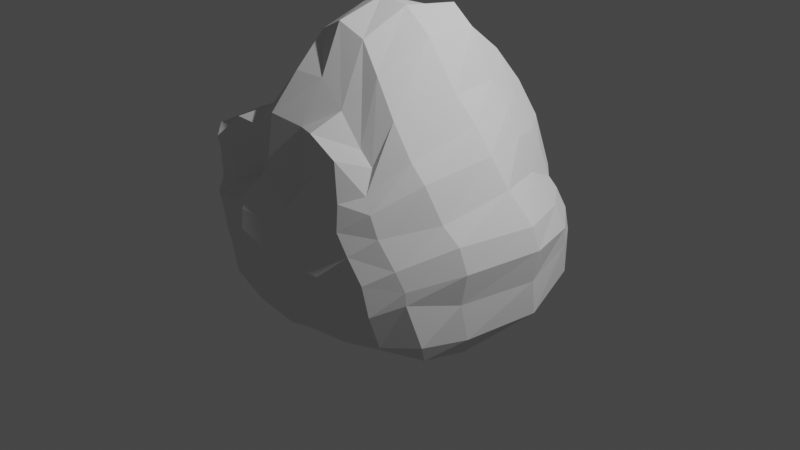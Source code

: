 # Source: Rock3.blend  (saved by Blender 2.93.21; exported with 4.5.12 LTS)
import bpy
from mathutils import Matrix  # noqa: F401  (used for matrix-valued properties, if any)

bpy.ops.wm.read_factory_settings(use_empty=True)
scene = bpy.context.scene
scene.name = 'Scene'

# ---- collections
col_collection = bpy.data.collections.new('Collection'); scene.collection.children.link(col_collection)

# ---- world
world_world = bpy.data.worlds.new('World'); scene.world = world_world
world_world.use_nodes = True; world_world.node_tree.nodes.clear()
_N = world_world.node_tree.nodes; _L = world_world.node_tree.links
n0 = _N.new('ShaderNodeOutputWorld'); n0.name = 'World Output'; n0.location = (300, 300)
n1 = _N.new('ShaderNodeBackground'); n1.name = 'Background'; n1.location = (10, 300)
n1.inputs[0].default_value = (0.05088, 0.05088, 0.05088, 1.0)
_L.new(n1.outputs[0], n0.inputs[0])
n0.is_active_output = True
world_world.color = (0.05088, 0.05088, 0.05088)
world_world.use_sun_shadow = False
world_world.sun_shadow_jitter_overblur = 0.0

# ---- cameras
cam_camera = bpy.data.cameras.new('Camera')
cam_camera.clip_end = 100.0
cam_camera.ortho_scale = 7.314

# ---- lights
light_light = bpy.data.lights.new('Light', 'POINT')
light_light.transmission_factor = 0.0
light_light.energy = 1000.0
light_light.shadow_soft_size = 0.1
light_light.shadow_maximum_resolution = 0.006
light_light.use_absolute_resolution = True

# ---- meshes
me_plane = bpy.data.meshes.new('Plane')
me_plane.from_pydata([(-1.188, -0.5494, 0.9535), (1.436, -0.5508, 1.044), (-0.9026, 0.9469, 0.9896), (0.7553, 1.104, 1.032), (-1.211, 0.4692, 1.258), (-0.07514, -0.5667, 1.437), (1.234, 0.3305, 1.208), (-0.2524, 1.751, 1.028), (-0.284, 0.5728, 1.699), (-1.266, -0.04212, 1.108), (0.692, -0.5608, 1.346), (0.948, 0.7823, 1.234), (-0.6168, 1.269, 1.067), (-1.158, 1.059, 1.275), (-0.7555, -0.5125, 1.242), (1.328, 0.01772, 1.168), (0.3318, 1.511, 1.008), (-0.2288, 0.8984, 1.433), (-0.1654, 0.0862, 1.743), (-0.7815, 0.5145, 1.539), (0.5258, 0.4659, 1.48), (0.748, -0.1714, 1.601), (-0.8175, 0.1103, 1.517), (-0.7226, 0.9816, 1.472), (0.3706, 0.9979, 1.382), (-1.237, -0.3418, 1.062), (1.103, -0.5501, 1.184), (0.8378, 0.9053, 1.182), (-0.7779, 1.044, 1.052), (-1.199, 0.8081, 1.278), (-0.4379, -0.4739, 1.407), (1.316, 0.1431, 1.166), (0.04205, 1.734, 0.9797), (-0.27, 1.41, 1.317), (-0.244, 0.3975, 1.741), (-0.9991, 0.4408, 1.464), (0.1091, 0.4742, 1.591), (-1.3, 0.3172, 1.165), (0.2903, -0.5457, 1.429), (1.053, 0.5881, 1.242), (-0.4133, 1.431, 1.069), (-0.9887, 0.9255, 1.11), (-1.013, -0.5509, 1.074), (1.455, -0.3919, 1.095), (0.6016, 1.23, 1.025), (-0.2928, 0.748, 1.605), (-0.1087, -0.3083, 1.671), (-0.5439, 0.5477, 1.599), (0.8796, 0.425, 1.444), (0.628, 0.1858, 1.587), (0.7112, -0.362, 1.522), (0.3009, -0.1778, 1.684), (1.131, -0.08427, 1.428), (-0.8292, 0.342, 1.54), (-0.7749, -0.2151, 1.459), (-1.071, 0.02995, 1.323), (-0.5393, 0.245, 1.684), (-0.7037, 1.275, 1.38), (-0.7091, 0.6223, 1.437), (-0.9528, 1.03, 1.461), (-0.4095, 0.7703, 1.366), (0.2761, 1.368, 1.322), (0.462, 0.6314, 1.442), (0.1013, 0.8165, 1.35), (0.6715, 0.8364, 1.366), (0.7275, 0.6057, 1.431), (0.08287, 0.6058, 1.522), (0.05114, 1.343, 1.237), (-0.4854, 0.6057, 1.461), (-0.9475, 0.677, 1.404), (-0.8571, 1.108, 1.317), (-0.4663, -0.1502, 1.667), (-1.056, -0.2541, 1.264), (-1.091, 0.3305, 1.393), (1.158, -0.4188, 1.328), (0.3046, -0.4065, 1.631), (0.1789, 0.1857, 1.662), (1.051, 0.2005, 1.435), (-0.5525, 0.4219, 1.646), (-0.4595, 1.248, 1.346), (0.5623, 1.187, 1.298), (-0.8247, -0.404, -1.477), (1.23, -0.4005, -1.146), (-0.7273, 1.01, -0.7671), (0.7905, 1.312, -0.7966), (-0.7098, 0.2272, -1.236), (0.1155, -0.3734, -1.508), (1.176, 0.4219, -1.019), (0.09071, 1.241, -0.8144), (-0.7913, -0.1566, -1.362), (0.7063, -0.3721, -1.477), (0.9913, 0.8301, -0.9431), (-0.4553, 1.284, -0.8353), (-0.6704, 0.6386, -1.145), (-0.4396, -0.3527, -1.509), (1.291, -0.02082, -1.099), (0.3336, 1.766, -0.7756), (-0.7997, -0.3976, -1.453), (0.8702, -0.448, -1.433), (0.9375, 0.991, -0.8987), (-0.6258, 1.126, -0.8279), (-0.6567, 0.3709, -1.195), (-0.1297, -0.4081, -1.531), (1.265, 0.2213, -1.067), (0.2796, 1.375, -0.8378), (0.1001, 0.8592, -1.362), (-0.7849, 0.1528, -1.277), (0.4175, -0.4114, -1.491), (1.094, 0.5267, -0.99), (-0.1265, 1.069, -0.8484), (-0.5906, 0.6227, -1.188), (-0.6922, -0.4616, -1.51), (1.243, -0.2716, -1.13), (0.5391, 1.75, -0.7696), (0.976, 0.3364, -1.158), (1.096, -0.1219, -1.217), (-0.3572, 0.8299, -1.271), (0.4224, 1.011, -1.273), (0.7722, 1.049, -1.126), (0.6702, 0.4897, -1.309), (0.3061, 0.8872, -1.322), (-0.5295, 0.8439, -1.228), (0.8958, -0.4171, -1.429), (0.91, -0.06295, -1.376), (-0.1386, 0.9162, -1.368), (0.5338, 0.9053, -1.265), (-0.6547, 1.411, 0.1363), (-0.3672, 1.534, 0.08898), (1.079, 1.338, 0.07366), (1.264, 1.088, 0.05734), (0.8807, 1.586, 0.1312), (-1.181, 1.135, 0.1007), (-1.098, 1.289, 0.1386), (-1.272, 1.031, 0.08635), (-0.8765, 1.229, 0.1427), (-1.08, -0.6725, -0.01296), (-1.351, -0.587, -0.04846), (-0.7356, -0.6654, 0.03587), (-1.338, 0.8186, 0.06131), (-1.485, 0.6994, 0.05566), (1.742, -0.3835, -0.08321), (1.558, -0.5255, -0.08133), (1.725, -0.04392, -0.06059), (-0.3726, -0.6142, 0.04453), (0.0003379, -0.5736, 0.05637), (0.5368, 2.055, 0.1412), (0.2457, 2.278, 0.1428), (1.749, 0.2662, -0.09469), (1.67, 0.4864, -0.08608), (-0.03169, 2.323, 0.1881), (-0.2734, 2.221, 0.1931), (-1.511, 0.3364, 0.07185), (-1.488, 0.0758, 0.02462), (0.4051, -0.6096, 0.05162), (0.8738, -0.691, 0.0005591), (-1.462, -0.2712, -0.0402), (1.436, 0.7938, 0.004104), (1.283, -0.6015, -0.06744), (-0.502, 1.323, -0.4685), (0.9369, 1.305, -0.5078), (0.7748, 1.567, -0.4496), (-0.9052, 0.8919, -0.4643), (-0.9785, 0.7939, -0.4758), (-0.7072, 1.154, -0.4972), (-0.8773, -0.6234, -0.8479), (-0.5639, -0.5984, -0.8413), (-1.073, 0.7977, -0.5292), (-1.161, 0.6512, -0.5467), (1.487, -0.3193, -0.8359), (1.491, -0.005368, -0.8052), (-0.2351, -0.5724, -0.8482), (0.1027, -0.5275, -0.8349), (0.5316, 2.028, -0.4252), (0.2945, 2.211, -0.4244), (1.495, 0.1717, -0.7874), (1.398, 0.3979, -0.7313), (0.06556, 2.132, -0.4093), (-0.1644, 1.986, -0.3709), (-1.182, 0.2931, -0.5983), (-1.246, 0.1273, -0.6549), (0.4472, -0.5589, -0.8181), (0.8081, -0.5429, -0.819), (-1.214, -0.2731, -0.759), (1.191, 0.714, -0.6073), (1.166, -0.5272, -0.8312), (-0.2366, 1.366, -0.4737), (1.068, 1.062, -0.5423), (-0.8506, 1.048, -0.4791), (-1.124, -0.5528, -0.8253), (1.378, -0.4532, -0.8446), (-0.3365, 1.399, 0.6604), (1.176, 1.005, 0.803), (-0.9808, 1.1, 0.6527), (-1.284, -0.5754, 0.6013), (1.538, -0.5843, 0.6378), (-0.573, 1.235, 0.6923), (1.012, 1.166, 0.8061), (0.7724, 1.483, 0.794), (-1.07, 0.975, 0.6068), (-1.231, 1.065, 0.7171), (-0.7748, 1.043, 0.6971), (-1.048, -0.6788, 0.6681), (-0.7428, -0.7211, 0.785), (-1.35, 0.8708, 0.8161), (-1.495, 0.6533, 0.8331), (1.607, -0.4159, 0.668), (1.559, -0.05926, 0.7145), (-0.4203, -0.6577, 0.8787), (-0.05648, -0.6143, 0.9119), (0.5037, 1.809, 0.737), (0.2504, 2.071, 0.6709), (1.593, 0.2435, 0.6808), (1.507, 0.4893, 0.6993), (-0.03075, 2.188, 0.6976), (-0.2637, 2.067, 0.6934), (-1.54, 0.296, 0.7925), (-1.45, -0.07253, 0.6912), (0.3774, -0.6477, 0.8653), (0.8438, -0.7211, 0.7954), (-1.395, -0.3265, 0.6186), (1.347, 0.6614, 0.7453), (1.212, -0.5676, 0.7029), (-0.988, -0.2213, -1.187), (-0.9539, -0.3995, -1.263), (-0.88, 0.816, -0.8615), (-0.8978, 0.5392, -0.9214), (-0.156, -0.4122, -1.411), (0.1384, -0.4567, -1.402), (-0.9294, 0.2767, -1.002), (-0.9858, 0.07948, -1.072), (0.4434, -0.5044, -1.382), (0.7218, -0.3777, -1.315), (-0.7467, 0.9788, -0.8425), (-0.8423, 0.9458, -0.8087), (-0.7435, -0.4999, -1.362), (-0.4673, -0.3945, -1.389), (1.0, -0.382, -1.19), (0.9181, 0.5456, -1.183), (0.5944, 0.7752, -1.281), (0.8141, 0.1139, -1.329), (0.2823, 1.25, -1.032), (0.07277, 1.155, -1.04), (0.4057, 1.447, -1.019), (-0.6361, 1.19, -0.9874), (-0.4518, 1.24, -1.041), (1.032, -0.2834, -1.207), (0.9059, -0.2187, -1.389), (1.068, 0.1213, -1.204), (-0.1509, 1.091, -1.087), (0.6206, 1.397, -1.02), (0.1178, 0.035, -1.7), (0.05356, 0.2952, -1.633), (-0.4456, 0.1497, -1.491), (-0.5729, 0.1559, -1.39), (0.3061, 0.2234, -1.662), (-0.005807, 0.5299, -1.562), (0.03145, 0.4851, -1.524), (0.1684, -0.4894, -1.812), (0.1388, -0.1874, -1.75), (-0.1302, 0.2231, -1.607), (-0.3108, 0.2196, -1.554), (0.6334, 0.08528, -1.499), (0.5018, 0.1364, -1.596), (0.5319, 0.05154, -1.628), (0.6022, -0.3755, -1.721), (0.5365, -0.07896, -1.659), (0.3619, -0.1939, -1.713), (0.6861, -0.1038, -1.579), (-0.3344, 0.08801, -1.608), (-0.3531, -0.391, -1.712), (-0.3404, -0.1848, -1.704), (-0.5463, -0.1638, -1.597), (-0.6249, -0.2476, -1.52), (-0.126, -0.09761, -1.74), (-0.3376, 0.4424, -1.476), (-0.3431, 0.6195, -1.424), (-0.4728, 0.5617, -1.359), (-0.5818, 0.5853, -1.278), (-0.1955, 0.6464, -1.495), (0.354, 0.5107, -1.516), (0.3015, 0.6468, -1.473), (0.1944, 0.5161, -1.514), (0.3657, 0.684, -1.407), (-0.01853, 0.7161, -1.463), (0.144, -0.5182, -1.691), (0.5953, -0.4382, -1.65), (-0.3751, -0.4029, -1.642), (-0.3625, 0.7421, -1.343), (0.2694, 0.7623, -1.421), (0.4609, 0.5038, -1.446), (0.204, 0.5062, -1.576), (0.1649, 0.682, -1.47), (-0.2156, 0.5371, -1.518), (-0.433, 0.3225, -1.436), (-0.5367, 0.296, -1.348), (-0.4903, 0.7279, -1.288), (-0.1207, -0.378, -1.744), (-0.1064, -0.4991, -1.669), (-0.5779, -0.3209, -1.654), (-0.5817, -0.4451, -1.635), (-0.6459, -0.4296, -1.604), (-0.4672, -0.05269, -1.526), (-0.5864, -0.04644, -1.434), (0.7261, -0.3916, -1.659), (0.4209, -0.4725, -1.77), (0.3985, -0.525, -1.668), (0.349, -0.001233, -1.696), (0.6661, 0.04983, -1.529), (-0.1093, 0.05944, -1.681), (-0.2104, 0.8152, -1.439), (-0.6644, -0.4618, -1.62), (-0.5361, 0.5846, -1.267), (0.6831, -0.4202, -1.622), (0.3364, 0.7088, -1.386)], [], [(80, 44, 3, 27), (79, 40, 7, 33), (78, 47, 8, 34), (77, 48, 6, 31), (76, 36, 20, 49), (75, 51, 21, 50), (74, 52, 15, 43), (73, 35, 19, 53), (72, 55, 22, 54), (71, 56, 18, 46), (70, 28, 12, 57), (69, 59, 23, 58), (68, 60, 17, 45), (67, 32, 16, 61), (66, 63, 24, 62), (65, 64, 11, 39), (62, 24, 64, 65), (20, 62, 65, 48), (48, 65, 39, 6), (45, 17, 63, 66), (8, 45, 66, 36), (36, 66, 62, 20), (33, 7, 32, 67), (17, 33, 67, 63), (63, 67, 61, 24), (58, 23, 60, 68), (19, 58, 68, 47), (47, 68, 45, 8), (29, 13, 59, 69), (4, 29, 69, 35), (35, 69, 58, 19), (41, 2, 28, 70), (13, 41, 70, 59), (59, 70, 57, 23), (54, 22, 56, 71), (14, 54, 71, 30), (30, 71, 46, 5), (25, 9, 55, 72), (0, 25, 72, 42), (42, 72, 54, 14), (37, 4, 35, 73), (9, 37, 73, 55), (55, 73, 53, 22), (50, 21, 52, 74), (10, 50, 74, 26), (26, 74, 43, 1), (46, 18, 51, 75), (5, 46, 75, 38), (38, 75, 50, 10), (34, 8, 36, 76), (18, 34, 76, 51), (51, 76, 49, 21), (49, 20, 48, 77), (21, 49, 77, 52), (52, 77, 31, 15), (53, 19, 47, 78), (22, 53, 78, 56), (56, 78, 34, 18), (57, 12, 40, 79), (23, 57, 79, 60), (60, 79, 33, 17), (61, 16, 44, 80), (24, 61, 80, 64), (64, 80, 27, 11), (249, 99, 84, 113), (248, 241, 88, 109), (247, 103, 87, 114), (245, 112, 95, 115), (243, 244, 92, 100), (240, 242, 96, 104), (237, 108, 91, 118), (114, 87, 108, 237), (241, 240, 104, 88), (110, 93, 277, 311), (232, 243, 100, 83), (121, 110, 311, 295), (107, 90, 285, 305), (117, 120, 291, 288), (106, 89, 272, 302), (120, 105, 283, 291), (102, 86, 284, 297), (239, 119, 289, 261), (101, 85, 253, 294), (119, 238, 282, 289), (125, 117, 288, 313), (97, 81, 310, 300), (81, 111, 299, 310), (238, 125, 313, 282), (236, 82, 112, 245), (86, 107, 305, 284), (105, 124, 309, 283), (85, 106, 302, 253), (124, 116, 287, 309), (94, 102, 297, 286), (246, 123, 307, 267), (93, 101, 294, 277), (123, 239, 261, 307), (115, 95, 103, 247), (90, 98, 312, 285), (98, 122, 303, 312), (89, 97, 300, 272), (244, 248, 109, 92), (122, 246, 267, 303), (111, 94, 286, 299), (242, 249, 113, 96), (116, 121, 295, 287), (118, 91, 99, 249), (185, 158, 92, 109), (186, 159, 99, 91), (159, 160, 84, 99), (187, 161, 232, 83), (161, 162, 233, 232), (158, 163, 100, 92), (163, 187, 83, 100), (188, 164, 234, 223), (164, 165, 235, 234), (162, 166, 224, 233), (166, 167, 225, 224), (189, 168, 112, 82), (168, 169, 95, 112), (165, 170, 226, 235), (170, 171, 227, 226), (160, 172, 113, 84), (172, 173, 96, 113), (169, 174, 103, 95), (174, 175, 87, 103), (173, 176, 104, 96), (176, 177, 88, 104), (167, 178, 228, 225), (178, 179, 229, 228), (171, 180, 230, 227), (180, 181, 231, 230), (179, 182, 222, 229), (182, 188, 223, 222), (175, 183, 108, 87), (183, 186, 91, 108), (181, 184, 236, 231), (184, 189, 82, 236), (177, 185, 109, 88), (214, 190, 127, 150), (221, 194, 141, 157), (218, 221, 157, 154), (220, 191, 129, 156), (212, 220, 156, 148), (219, 193, 136, 155), (216, 219, 155, 152), (217, 218, 154, 153), (208, 217, 153, 144), (215, 216, 152, 151), (204, 215, 151, 139), (213, 214, 150, 149), (210, 213, 149, 146), (211, 212, 148, 147), (206, 211, 147, 142), (209, 210, 146, 145), (197, 209, 145, 130), (207, 208, 144, 143), (202, 207, 143, 137), (205, 206, 142, 140), (194, 205, 140, 141), (203, 204, 139, 138), (199, 203, 138, 133), (201, 202, 137, 135), (193, 201, 135, 136), (200, 192, 132, 134), (195, 200, 134, 126), (198, 199, 133, 131), (192, 198, 131, 132), (196, 197, 130, 128), (191, 196, 128, 129), (190, 195, 126, 127), (150, 127, 185, 177), (157, 141, 189, 184), (154, 157, 184, 181), (156, 129, 186, 183), (148, 156, 183, 175), (155, 136, 188, 182), (152, 155, 182, 179), (153, 154, 181, 180), (144, 153, 180, 171), (151, 152, 179, 178), (139, 151, 178, 167), (149, 150, 177, 176), (146, 149, 176, 173), (147, 148, 175, 174), (142, 147, 174, 169), (145, 146, 173, 172), (130, 145, 172, 160), (143, 144, 171, 170), (137, 143, 170, 165), (140, 142, 169, 168), (141, 140, 168, 189), (138, 139, 167, 166), (133, 138, 166, 162), (135, 137, 165, 164), (136, 135, 164, 188), (134, 132, 187, 163), (126, 134, 163, 158), (131, 133, 162, 161), (132, 131, 161, 187), (128, 130, 160, 159), (129, 128, 159, 186), (127, 126, 158, 185), (40, 12, 195, 190), (11, 27, 196, 191), (27, 3, 197, 196), (2, 41, 198, 192), (41, 13, 199, 198), (12, 28, 200, 195), (28, 2, 192, 200), (0, 42, 201, 193), (42, 14, 202, 201), (13, 29, 203, 199), (29, 4, 204, 203), (1, 43, 205, 194), (43, 15, 206, 205), (14, 30, 207, 202), (30, 5, 208, 207), (3, 44, 209, 197), (44, 16, 210, 209), (15, 31, 211, 206), (31, 6, 212, 211), (16, 32, 213, 210), (32, 7, 214, 213), (4, 37, 215, 204), (37, 9, 216, 215), (5, 38, 217, 208), (38, 10, 218, 217), (9, 25, 219, 216), (25, 0, 193, 219), (6, 39, 220, 212), (39, 11, 191, 220), (10, 26, 221, 218), (26, 1, 194, 221), (7, 40, 190, 214), (81, 97, 222, 223), (85, 101, 224, 225), (86, 102, 226, 227), (89, 106, 228, 229), (90, 107, 230, 231), (93, 110, 232, 233), (94, 111, 234, 235), (97, 89, 229, 222), (98, 90, 231, 236), (101, 93, 233, 224), (102, 94, 235, 226), (106, 85, 225, 228), (107, 86, 227, 230), (111, 81, 223, 234), (238, 119, 237, 118), (119, 239, 114, 237), (105, 120, 240, 241), (120, 117, 242, 240), (110, 121, 243, 232), (121, 116, 244, 243), (246, 122, 245, 115), (122, 98, 236, 245), (239, 123, 247, 114), (123, 246, 115, 247), (116, 124, 248, 244), (124, 105, 241, 248), (125, 238, 118, 249), (117, 125, 249, 242), (308, 250, 251, 259), (306, 263, 262, 254), (304, 264, 265, 266), (301, 268, 260, 252), (298, 269, 270, 271), (296, 257, 258, 273), (293, 274, 275, 276), (292, 255, 256, 278), (290, 279, 280, 281), (279, 289, 282, 280), (262, 261, 289, 279), (255, 290, 281, 256), (251, 254, 290, 255), (254, 262, 279, 290), (256, 281, 291, 283), (281, 280, 288, 291), (274, 292, 278, 275), (260, 259, 292, 274), (259, 251, 255, 292), (294, 293, 276, 277), (253, 252, 293, 294), (252, 260, 274, 293), (277, 276, 295, 311), (276, 275, 287, 295), (269, 296, 273, 270), (286, 297, 296, 269), (297, 284, 257, 296), (300, 298, 271, 272), (310, 299, 298, 300), (299, 286, 269, 298), (302, 301, 252, 253), (272, 271, 301, 302), (271, 270, 268, 301), (264, 303, 267, 265), (285, 312, 303, 264), (257, 304, 266, 258), (284, 305, 304, 257), (305, 285, 264, 304), (250, 306, 254, 251), (258, 266, 306, 250), (266, 265, 263, 306), (263, 307, 261, 262), (265, 267, 307, 263), (268, 308, 259, 260), (270, 273, 308, 268), (273, 258, 250, 308), (275, 278, 309, 287), (278, 256, 283, 309), (280, 282, 313, 288)])
_uv = me_plane.uv_layers.new(name='UVMap')
_uv.uv.foreach_set('vector', [0.875, 0.875, 0.875, 1.0, 1.0, 1.0, 1.0, 0.875, 0.375, 0.875, 0.375, 1.0, 0.5, 1.0, 0.5, 0.875, 0.375, 0.375, 0.375, 0.5, 0.5, 0.5, 0.5, 0.375, 0.875, 0.375, 0.875, 0.5, 1.0, 0.5, 1.0, 0.375, 0.625, 0.375, 0.625, 0.5, 0.75, 0.5, 0.75, 0.375, 0.625, 0.125, 0.625, 0.25, 0.75, 0.25, 0.75, 0.125, 0.875, 0.125, 0.875, 0.25, 1.0, 0.25, 1.0, 0.125, 0.125, 0.375, 0.125, 0.5, 0.25, 0.5, 0.25, 0.375, 0.125, 0.125, 0.125, 0.25, 0.25, 0.25, 0.25, 0.125, 0.375, 0.125, 0.375, 0.25, 0.5, 0.25, 0.5, 0.125, 0.125, 0.875, 0.125, 1.0, 0.25, 1.0, 0.25, 0.875, 0.125, 0.625, 0.125, 0.75, 0.25, 0.75, 0.25, 0.625, 0.375, 0.625, 0.375, 0.75, 0.5, 0.75, 0.5, 0.625, 0.625, 0.875, 0.625, 1.0, 0.75, 1.0, 0.75, 0.875, 0.625, 0.625, 0.625, 0.75, 0.75, 0.75, 0.75, 0.625, 0.875, 0.625, 0.875, 0.75, 1.0, 0.75, 1.0, 0.625, 0.75, 0.625, 0.75, 0.75, 0.875, 0.75, 0.875, 0.625, 0.75, 0.5, 0.75, 0.625, 0.875, 0.625, 0.875, 0.5, 0.875, 0.5, 0.875, 0.625, 1.0, 0.625, 1.0, 0.5, 0.5, 0.625, 0.5, 0.75, 0.625, 0.75, 0.625, 0.625, 0.5, 0.5, 0.5, 0.625, 0.625, 0.625, 0.625, 0.5, 0.625, 0.5, 0.625, 0.625, 0.75, 0.625, 0.75, 0.5, 0.5, 0.875, 0.5, 1.0, 0.625, 1.0, 0.625, 0.875, 0.5, 0.75, 0.5, 0.875, 0.625, 0.875, 0.625, 0.75, 0.625, 0.75, 0.625, 0.875, 0.75, 0.875, 0.75, 0.75, 0.25, 0.625, 0.25, 0.75, 0.375, 0.75, 0.375, 0.625, 0.25, 0.5, 0.25, 0.625, 0.375, 0.625, 0.375, 0.5, 0.375, 0.5, 0.375, 0.625, 0.5, 0.625, 0.5, 0.5, 0.0, 0.625, 0.0, 0.75, 0.125, 0.75, 0.125, 0.625, 0.0, 0.5, 0.0, 0.625, 0.125, 0.625, 0.125, 0.5, 0.125, 0.5, 0.125, 0.625, 0.25, 0.625, 0.25, 0.5, 0.0, 0.875, 0.0, 1.0, 0.125, 1.0, 0.125, 0.875, 0.0, 0.75, 0.0, 0.875, 0.125, 0.875, 0.125, 0.75, 0.125, 0.75, 0.125, 0.875, 0.25, 0.875, 0.25, 0.75, 0.25, 0.125, 0.25, 0.25, 0.375, 0.25, 0.375, 0.125, 0.25, 0.0, 0.25, 0.125, 0.375, 0.125, 0.375, 0.0, 0.375, 0.0, 0.375, 0.125, 0.5, 0.125, 0.5, 0.0, 0.0, 0.125, 0.0, 0.25, 0.125, 0.25, 0.125, 0.125, 0.0, 0.0, 0.0, 0.125, 0.125, 0.125, 0.125, 0.0, 0.125, 0.0, 0.125, 0.125, 0.25, 0.125, 0.25, 0.0, 0.0, 0.375, 0.0, 0.5, 0.125, 0.5, 0.125, 0.375, 0.0, 0.25, 0.0, 0.375, 0.125, 0.375, 0.125, 0.25, 0.125, 0.25, 0.125, 0.375, 0.25, 0.375, 0.25, 0.25, 0.75, 0.125, 0.75, 0.25, 0.875, 0.25, 0.875, 0.125, 0.75, 0.0, 0.75, 0.125, 0.875, 0.125, 0.875, 0.0, 0.875, 0.0, 0.875, 0.125, 1.0, 0.125, 1.0, 0.0, 0.5, 0.125, 0.5, 0.25, 0.625, 0.25, 0.625, 0.125, 0.5, 0.0, 0.5, 0.125, 0.625, 0.125, 0.625, 0.0, 0.625, 0.0, 0.625, 0.125, 0.75, 0.125, 0.75, 0.0, 0.5, 0.375, 0.5, 0.5, 0.625, 0.5, 0.625, 0.375, 0.5, 0.25, 0.5, 0.375, 0.625, 0.375, 0.625, 0.25, 0.625, 0.25, 0.625, 0.375, 0.75, 0.375, 0.75, 0.25, 0.75, 0.375, 0.75, 0.5, 0.875, 0.5, 0.875, 0.375, 0.75, 0.25, 0.75, 0.375, 0.875, 0.375, 0.875, 0.25, 0.875, 0.25, 0.875, 0.375, 1.0, 0.375, 1.0, 0.25, 0.25, 0.375, 0.25, 0.5, 0.375, 0.5, 0.375, 0.375, 0.25, 0.25, 0.25, 0.375, 0.375, 0.375, 0.375, 0.25, 0.375, 0.25, 0.375, 0.375, 0.5, 0.375, 0.5, 0.25, 0.25, 0.875, 0.25, 1.0, 0.375, 1.0, 0.375, 0.875, 0.25, 0.75, 0.25, 0.875, 0.375, 0.875, 0.375, 0.75, 0.375, 0.75, 0.375, 0.875, 0.5, 0.875, 0.5, 0.75, 0.75, 0.875, 0.75, 1.0, 0.875, 1.0, 0.875, 0.875, 0.75, 0.75, 0.75, 0.875, 0.875, 0.875, 0.875, 0.75, 0.875, 0.75, 0.875, 0.875, 1.0, 0.875, 1.0, 0.75, 0.875, 0.875, 1.0, 0.875, 1.0, 1.0, 0.875, 1.0, 0.375, 0.875, 0.5, 0.875, 0.5, 1.0, 0.375, 1.0, 0.875, 0.375, 1.0, 0.375, 1.0, 0.5, 0.875, 0.5, 0.875, 0.125, 1.0, 0.125, 1.0, 0.25, 0.875, 0.25, 0.125, 0.875, 0.25, 0.875, 0.25, 1.0, 0.125, 1.0, 0.625, 0.875, 0.75, 0.875, 0.75, 1.0, 0.625, 1.0, 0.875, 0.625, 1.0, 0.625, 1.0, 0.75, 0.875, 0.75, 0.875, 0.5, 1.0, 0.5, 1.0, 0.625, 0.875, 0.625, 0.5, 0.875, 0.625, 0.875, 0.625, 1.0, 0.5, 1.0, 0.06989, 0.723, 0.07196, 0.7465, 0.07196, 0.7465, 0.06989, 0.723, 0.0, 0.875, 0.125, 0.875, 0.125, 1.0, 0.0, 1.0, 0.1238, 0.7322, 0.06989, 0.723, 0.06989, 0.723, 0.1238, 0.7322, 0.618, 0.07359, 0.7418, 0.07773, 0.7418, 0.07773, 0.618, 0.07359, 0.7083, 0.7713, 0.6062, 0.7775, 0.6062, 0.7775, 0.7083, 0.7713, 0.05842, 0.3742, 0.06263, 0.2566, 0.06263, 0.2566, 0.05842, 0.3742, 0.6062, 0.7775, 0.5061, 0.7779, 0.5061, 0.7779, 0.6062, 0.7775, 0.3725, 0.07258, 0.495, 0.0712, 0.495, 0.0712, 0.3725, 0.07258, 0.7816, 0.4326, 0.7722, 0.56, 0.7722, 0.56, 0.7816, 0.4326, 0.06594, 0.6131, 0.06154, 0.4876, 0.06154, 0.4876, 0.06594, 0.6131, 0.7722, 0.56, 0.7821, 0.6985, 0.7821, 0.6985, 0.7722, 0.56, 0.779, 0.7649, 0.7083, 0.7713, 0.7083, 0.7713, 0.779, 0.7649, 0.0699, 0.1305, 0.07692, 0.0859, 0.07692, 0.0859, 0.0699, 0.1305, 0.07692, 0.0859, 0.1136, 0.08315, 0.1136, 0.08315, 0.07692, 0.0859, 0.7821, 0.6985, 0.779, 0.7649, 0.779, 0.7649, 0.7821, 0.6985, 0.875, 0.0, 1.0, 0.0, 1.0, 0.125, 0.875, 0.125, 0.495, 0.0712, 0.618, 0.07359, 0.618, 0.07359, 0.495, 0.0712, 0.5061, 0.7779, 0.3925, 0.7682, 0.3925, 0.7682, 0.5061, 0.7779, 0.06154, 0.4876, 0.05842, 0.3742, 0.05842, 0.3742, 0.06154, 0.4876, 0.3925, 0.7682, 0.263, 0.7564, 0.263, 0.7564, 0.3925, 0.7682, 0.2453, 0.07631, 0.3725, 0.07258, 0.3725, 0.07258, 0.2453, 0.07631, 0.7963, 0.2297, 0.7964, 0.3271, 0.7964, 0.3271, 0.7963, 0.2297, 0.07196, 0.7465, 0.06594, 0.6131, 0.06594, 0.6131, 0.07196, 0.7465, 0.7964, 0.3271, 0.7816, 0.4326, 0.7816, 0.4326, 0.7964, 0.3271, 0.875, 0.25, 1.0, 0.25, 1.0, 0.375, 0.875, 0.375, 0.7418, 0.07773, 0.7995, 0.07984, 0.7995, 0.07984, 0.7418, 0.07773, 0.7995, 0.07984, 0.7989, 0.1249, 0.7989, 0.1249, 0.7995, 0.07984, 0.06263, 0.2566, 0.0699, 0.1305, 0.0699, 0.1305, 0.06263, 0.2566, 0.25, 0.875, 0.375, 0.875, 0.375, 1.0, 0.25, 1.0, 0.7989, 0.1249, 0.7963, 0.2297, 0.7963, 0.2297, 0.7989, 0.1249, 0.1136, 0.08315, 0.2453, 0.07631, 0.2453, 0.07631, 0.1136, 0.08315, 0.75, 0.875, 0.875, 0.875, 0.875, 1.0, 0.75, 1.0, 0.263, 0.7564, 0.1238, 0.7322, 0.1238, 0.7322, 0.263, 0.7564, 0.875, 0.75, 1.0, 0.75, 1.0, 0.875, 0.875, 0.875, 0.375, 1.0, 0.25, 1.0, 0.25, 1.0, 0.375, 1.0, 1.0, 0.75, 1.0, 0.875, 1.0, 0.875, 1.0, 0.75, 1.0, 0.875, 1.0, 1.0, 1.0, 1.0, 1.0, 0.875, 0.0, 1.0, 0.0, 0.875, 0.0, 0.875, 0.0, 1.0, 0.0, 0.875, 0.0, 0.75, 0.0, 0.75, 0.0, 0.875, 0.25, 1.0, 0.125, 1.0, 0.125, 1.0, 0.25, 1.0, 0.125, 1.0, 0.0, 1.0, 0.0, 1.0, 0.125, 1.0, 0.0, 0.0, 0.125, 0.0, 0.125, 0.0, 0.0, 0.0, 0.125, 0.0, 0.25, 0.0, 0.25, 0.0, 0.125, 0.0, 0.0, 0.75, 0.0, 0.625, 0.0, 0.625, 0.0, 0.75, 0.0, 0.625, 0.0, 0.5, 0.0, 0.5, 0.0, 0.625, 1.0, 0.0, 1.0, 0.125, 1.0, 0.125, 1.0, 0.0, 1.0, 0.125, 1.0, 0.25, 1.0, 0.25, 1.0, 0.125, 0.25, 0.0, 0.375, 0.0, 0.375, 0.0, 0.25, 0.0, 0.375, 0.0, 0.5, 0.0, 0.5, 0.0, 0.375, 0.0, 1.0, 1.0, 0.875, 1.0, 0.875, 1.0, 1.0, 1.0, 0.875, 1.0, 0.75, 1.0, 0.75, 1.0, 0.875, 1.0, 1.0, 0.25, 1.0, 0.375, 1.0, 0.375, 1.0, 0.25, 1.0, 0.375, 1.0, 0.5, 1.0, 0.5, 1.0, 0.375, 0.75, 1.0, 0.625, 1.0, 0.625, 1.0, 0.75, 1.0, 0.625, 1.0, 0.5, 1.0, 0.5, 1.0, 0.625, 1.0, 0.0, 0.5, 0.0, 0.375, 0.0, 0.375, 0.0, 0.5, 0.0, 0.375, 0.0, 0.25, 0.0, 0.25, 0.0, 0.375, 0.5, 0.0, 0.625, 0.0, 0.625, 0.0, 0.5, 0.0, 0.625, 0.0, 0.75, 0.0, 0.75, 0.0, 0.625, 0.0, 0.0, 0.25, 0.0, 0.125, 0.0, 0.125, 0.0, 0.25, 0.0, 0.125, 0.0, 0.0, 0.0, 0.0, 0.0, 0.125, 1.0, 0.5, 1.0, 0.625, 1.0, 0.625, 1.0, 0.5, 1.0, 0.625, 1.0, 0.75, 1.0, 0.75, 1.0, 0.625, 0.75, 0.0, 0.875, 0.0, 0.875, 0.0, 0.75, 0.0, 0.875, 0.0, 1.0, 0.0, 1.0, 0.0, 0.875, 0.0, 0.5, 1.0, 0.375, 1.0, 0.375, 1.0, 0.5, 1.0, 0.5, 1.0, 0.375, 1.0, 0.375, 1.0, 0.5, 1.0, 0.875, 0.0, 1.0, 0.0, 1.0, 0.0, 0.875, 0.0, 0.75, 0.0, 0.875, 0.0, 0.875, 0.0, 0.75, 0.0, 1.0, 0.625, 1.0, 0.75, 1.0, 0.75, 1.0, 0.625, 1.0, 0.5, 1.0, 0.625, 1.0, 0.625, 1.0, 0.5, 0.0, 0.125, 0.0, 0.0, 0.0, 0.0, 0.0, 0.125, 0.0, 0.25, 0.0, 0.125, 0.0, 0.125, 0.0, 0.25, 0.625, 0.0, 0.75, 0.0, 0.75, 0.0, 0.625, 0.0, 0.5, 0.0, 0.625, 0.0, 0.625, 0.0, 0.5, 0.0, 0.0, 0.375, 0.0, 0.25, 0.0, 0.25, 0.0, 0.375, 0.0, 0.5, 0.0, 0.375, 0.0, 0.375, 0.0, 0.5, 0.625, 1.0, 0.5, 1.0, 0.5, 1.0, 0.625, 1.0, 0.75, 1.0, 0.625, 1.0, 0.625, 1.0, 0.75, 1.0, 1.0, 0.375, 1.0, 0.5, 1.0, 0.5, 1.0, 0.375, 1.0, 0.25, 1.0, 0.375, 1.0, 0.375, 1.0, 0.25, 0.875, 1.0, 0.75, 1.0, 0.75, 1.0, 0.875, 1.0, 1.0, 1.0, 0.875, 1.0, 0.875, 1.0, 1.0, 1.0, 0.375, 0.0, 0.5, 0.0, 0.5, 0.0, 0.375, 0.0, 0.25, 0.0, 0.375, 0.0, 0.375, 0.0, 0.25, 0.0, 1.0, 0.125, 1.0, 0.25, 1.0, 0.25, 1.0, 0.125, 1.0, 0.0, 1.0, 0.125, 1.0, 0.125, 1.0, 0.0, 0.0, 0.625, 0.0, 0.5, 0.0, 0.5, 0.0, 0.625, 0.0, 0.75, 0.0, 0.625, 0.0, 0.625, 0.0, 0.75, 0.125, 0.0, 0.25, 0.0, 0.25, 0.0, 0.125, 0.0, 0.0, 0.0, 0.125, 0.0, 0.125, 0.0, 0.0, 0.0, 0.125, 1.0, 0.0, 1.0, 0.0, 1.0, 0.125, 1.0, 0.25, 1.0, 0.125, 1.0, 0.125, 1.0, 0.25, 1.0, 0.0, 0.875, 0.0, 0.75, 0.0, 0.75, 0.0, 0.875, 0.0, 1.0, 0.0, 0.875, 0.0, 0.875, 0.0, 1.0, 1.0, 0.875, 1.0, 1.0, 1.0, 1.0, 1.0, 0.875, 1.0, 0.75, 1.0, 0.875, 1.0, 0.875, 1.0, 0.75, 0.375, 1.0, 0.25, 1.0, 0.25, 1.0, 0.375, 1.0, 0.5, 1.0, 0.375, 1.0, 0.375, 1.0, 0.5, 1.0, 0.875, 0.0, 1.0, 0.0, 1.0, 0.0, 0.875, 0.0, 0.75, 0.0, 0.875, 0.0, 0.875, 0.0, 0.75, 0.0, 1.0, 0.625, 1.0, 0.75, 1.0, 0.75, 1.0, 0.625, 1.0, 0.5, 1.0, 0.625, 1.0, 0.625, 1.0, 0.5, 0.0, 0.125, 0.0, 0.0, 0.0, 0.0, 0.0, 0.125, 0.0, 0.25, 0.0, 0.125, 0.0, 0.125, 0.0, 0.25, 0.625, 0.0, 0.75, 0.0, 0.75, 0.0, 0.625, 0.0, 0.5, 0.0, 0.625, 0.0, 0.625, 0.0, 0.5, 0.0, 0.0, 0.375, 0.0, 0.25, 0.0, 0.25, 0.0, 0.375, 0.0, 0.5, 0.0, 0.375, 0.0, 0.375, 0.0, 0.5, 0.625, 1.0, 0.5, 1.0, 0.5, 1.0, 0.625, 1.0, 0.75, 1.0, 0.625, 1.0, 0.625, 1.0, 0.75, 1.0, 1.0, 0.375, 1.0, 0.5, 1.0, 0.5, 1.0, 0.375, 1.0, 0.25, 1.0, 0.375, 1.0, 0.375, 1.0, 0.25, 0.875, 1.0, 0.75, 1.0, 0.75, 1.0, 0.875, 1.0, 1.0, 1.0, 0.875, 1.0, 0.875, 1.0, 1.0, 1.0, 0.375, 0.0, 0.5, 0.0, 0.5, 0.0, 0.375, 0.0, 0.25, 0.0, 0.375, 0.0, 0.375, 0.0, 0.25, 0.0, 1.0, 0.125, 1.0, 0.25, 1.0, 0.25, 1.0, 0.125, 1.0, 0.0, 1.0, 0.125, 1.0, 0.125, 1.0, 0.0, 0.0, 0.625, 0.0, 0.5, 0.0, 0.5, 0.0, 0.625, 0.0, 0.75, 0.0, 0.625, 0.0, 0.625, 0.0, 0.75, 0.125, 0.0, 0.25, 0.0, 0.25, 0.0, 0.125, 0.0, 0.0, 0.0, 0.125, 0.0, 0.125, 0.0, 0.0, 0.0, 0.125, 1.0, 0.0, 1.0, 0.0, 1.0, 0.125, 1.0, 0.25, 1.0, 0.125, 1.0, 0.125, 1.0, 0.25, 1.0, 0.0, 0.875, 0.0, 0.75, 0.0, 0.75, 0.0, 0.875, 0.0, 1.0, 0.0, 0.875, 0.0, 0.875, 0.0, 1.0, 1.0, 0.875, 1.0, 1.0, 1.0, 1.0, 1.0, 0.875, 1.0, 0.75, 1.0, 0.875, 1.0, 0.875, 1.0, 0.75, 0.375, 1.0, 0.25, 1.0, 0.25, 1.0, 0.375, 1.0, 0.375, 1.0, 0.25, 1.0, 0.25, 1.0, 0.375, 1.0, 1.0, 0.75, 1.0, 0.875, 1.0, 0.875, 1.0, 0.75, 1.0, 0.875, 1.0, 1.0, 1.0, 1.0, 1.0, 0.875, 0.0, 1.0, 0.0, 0.875, 0.0, 0.875, 0.0, 1.0, 0.0, 0.875, 0.0, 0.75, 0.0, 0.75, 0.0, 0.875, 0.25, 1.0, 0.125, 1.0, 0.125, 1.0, 0.25, 1.0, 0.125, 1.0, 0.0, 1.0, 0.0, 1.0, 0.125, 1.0, 0.0, 0.0, 0.125, 0.0, 0.125, 0.0, 0.0, 0.0, 0.125, 0.0, 0.25, 0.0, 0.25, 0.0, 0.125, 0.0, 0.0, 0.75, 0.0, 0.625, 0.0, 0.625, 0.0, 0.75, 0.0, 0.625, 0.0, 0.5, 0.0, 0.5, 0.0, 0.625, 1.0, 0.0, 1.0, 0.125, 1.0, 0.125, 1.0, 0.0, 1.0, 0.125, 1.0, 0.25, 1.0, 0.25, 1.0, 0.125, 0.25, 0.0, 0.375, 0.0, 0.375, 0.0, 0.25, 0.0, 0.375, 0.0, 0.5, 0.0, 0.5, 0.0, 0.375, 0.0, 1.0, 1.0, 0.875, 1.0, 0.875, 1.0, 1.0, 1.0, 0.875, 1.0, 0.75, 1.0, 0.75, 1.0, 0.875, 1.0, 1.0, 0.25, 1.0, 0.375, 1.0, 0.375, 1.0, 0.25, 1.0, 0.375, 1.0, 0.5, 1.0, 0.5, 1.0, 0.375, 0.75, 1.0, 0.625, 1.0, 0.625, 1.0, 0.75, 1.0, 0.625, 1.0, 0.5, 1.0, 0.5, 1.0, 0.625, 1.0, 0.0, 0.5, 0.0, 0.375, 0.0, 0.375, 0.0, 0.5, 0.0, 0.375, 0.0, 0.25, 0.0, 0.25, 0.0, 0.375, 0.5, 0.0, 0.625, 0.0, 0.625, 0.0, 0.5, 0.0, 0.625, 0.0, 0.75, 0.0, 0.75, 0.0, 0.625, 0.0, 0.0, 0.25, 0.0, 0.125, 0.0, 0.125, 0.0, 0.25, 0.0, 0.125, 0.0, 0.0, 0.0, 0.0, 0.0, 0.125, 1.0, 0.5, 1.0, 0.625, 1.0, 0.625, 1.0, 0.5, 1.0, 0.625, 1.0, 0.75, 1.0, 0.75, 1.0, 0.625, 0.75, 0.0, 0.875, 0.0, 0.875, 0.0, 0.75, 0.0, 0.875, 0.0, 1.0, 0.0, 1.0, 0.0, 0.875, 0.0, 0.5, 1.0, 0.375, 1.0, 0.375, 1.0, 0.5, 1.0, 0.07692, 0.0859, 0.0699, 0.1305, 0.0, 0.125, 0.0, 0.0, 0.06154, 0.4876, 0.06594, 0.6131, 0.0, 0.625, 0.0, 0.5, 0.495, 0.0712, 0.3725, 0.07258, 0.375, 0.0, 0.5, 0.0, 0.06263, 0.2566, 0.05842, 0.3742, 0.0, 0.375, 0.0, 0.25, 0.7418, 0.07773, 0.618, 0.07359, 0.625, 0.0, 0.75, 0.0, 0.07196, 0.7465, 0.06989, 0.723, 0.0, 0.875, 0.0, 0.75, 0.2453, 0.07631, 0.1136, 0.08315, 0.125, 0.0, 0.25, 0.0, 0.0699, 0.1305, 0.06263, 0.2566, 0.0, 0.25, 0.0, 0.125, 0.7995, 0.07984, 0.7418, 0.07773, 0.75, 0.0, 0.875, 0.0, 0.06594, 0.6131, 0.07196, 0.7465, 0.0, 0.75, 0.0, 0.625, 0.3725, 0.07258, 0.2453, 0.07631, 0.25, 0.0, 0.375, 0.0, 0.05842, 0.3742, 0.06154, 0.4876, 0.0, 0.5, 0.0, 0.375, 0.618, 0.07359, 0.495, 0.0712, 0.5, 0.0, 0.625, 0.0, 0.1136, 0.08315, 0.07692, 0.0859, 0.0, 0.0, 0.125, 0.0, 0.7821, 0.6985, 0.7722, 0.56, 0.875, 0.625, 0.875, 0.75, 0.7722, 0.56, 0.7816, 0.4326, 0.875, 0.5, 0.875, 0.625, 0.5061, 0.7779, 0.6062, 0.7775, 0.625, 0.875, 0.5, 0.875, 0.6062, 0.7775, 0.7083, 0.7713, 0.75, 0.875, 0.625, 0.875, 0.06989, 0.723, 0.1238, 0.7322, 0.125, 0.875, 0.0, 0.875, 0.1238, 0.7322, 0.263, 0.7564, 0.25, 0.875, 0.125, 0.875, 0.7963, 0.2297, 0.7989, 0.1249, 0.875, 0.125, 0.875, 0.25, 0.7989, 0.1249, 0.7995, 0.07984, 0.875, 0.0, 0.875, 0.125, 0.7816, 0.4326, 0.7964, 0.3271, 0.875, 0.375, 0.875, 0.5, 0.7964, 0.3271, 0.7963, 0.2297, 0.875, 0.25, 0.875, 0.375, 0.263, 0.7564, 0.3925, 0.7682, 0.375, 0.875, 0.25, 0.875, 0.3925, 0.7682, 0.5061, 0.7779, 0.5, 0.875, 0.375, 0.875, 0.779, 0.7649, 0.7821, 0.6985, 0.875, 0.75, 0.875, 0.875, 0.7083, 0.7713, 0.779, 0.7649, 0.875, 0.875, 0.75, 0.875, 0.375, 0.375, 0.5, 0.375, 0.5, 0.5, 0.375, 0.5, 0.625, 0.375, 0.75, 0.375, 0.75, 0.5, 0.625, 0.5, 0.625, 0.125, 0.75, 0.125, 0.75, 0.25, 0.625, 0.25, 0.125, 0.375, 0.25, 0.375, 0.25, 0.5, 0.125, 0.5, 0.125, 0.125, 0.25, 0.125, 0.25, 0.25, 0.125, 0.25, 0.375, 0.125, 0.5, 0.125, 0.5, 0.25, 0.375, 0.25, 0.125, 0.625, 0.25, 0.625, 0.25, 0.75, 0.125, 0.75, 0.375, 0.625, 0.5, 0.625, 0.5, 0.75, 0.375, 0.75, 0.625, 0.625, 0.75, 0.625, 0.75, 0.75, 0.625, 0.75, 0.75, 0.625, 0.7722, 0.56, 0.7821, 0.6985, 0.75, 0.75, 0.75, 0.5, 0.7816, 0.4326, 0.7722, 0.56, 0.75, 0.625, 0.5, 0.625, 0.625, 0.625, 0.625, 0.75, 0.5, 0.75, 0.5, 0.5, 0.625, 0.5, 0.625, 0.625, 0.5, 0.625, 0.625, 0.5, 0.75, 0.5, 0.75, 0.625, 0.625, 0.625, 0.5, 0.75, 0.625, 0.75, 0.6062, 0.7775, 0.5061, 0.7779, 0.625, 0.75, 0.75, 0.75, 0.7083, 0.7713, 0.6062, 0.7775, 0.25, 0.625, 0.375, 0.625, 0.375, 0.75, 0.25, 0.75, 0.25, 0.5, 0.375, 0.5, 0.375, 0.625, 0.25, 0.625, 0.375, 0.5, 0.5, 0.5, 0.5, 0.625, 0.375, 0.625, 0.06594, 0.6131, 0.125, 0.625, 0.125, 0.75, 0.07196, 0.7465, 0.06154, 0.4876, 0.125, 0.5, 0.125, 0.625, 0.06594, 0.6131, 0.125, 0.5, 0.25, 0.5, 0.25, 0.625, 0.125, 0.625, 0.07196, 0.7465, 0.125, 0.75, 0.1238, 0.7322, 0.06989, 0.723, 0.125, 0.75, 0.25, 0.75, 0.263, 0.7564, 0.1238, 0.7322, 0.25, 0.125, 0.375, 0.125, 0.375, 0.25, 0.25, 0.25, 0.2453, 0.07631, 0.3725, 0.07258, 0.375, 0.125, 0.25, 0.125, 0.3725, 0.07258, 0.495, 0.0712, 0.5, 0.125, 0.375, 0.125, 0.0699, 0.1305, 0.125, 0.125, 0.125, 0.25, 0.06263, 0.2566, 0.07692, 0.0859, 0.1136, 0.08315, 0.125, 0.125, 0.0699, 0.1305, 0.1136, 0.08315, 0.2453, 0.07631, 0.25, 0.125, 0.125, 0.125, 0.05842, 0.3742, 0.125, 0.375, 0.125, 0.5, 0.06154, 0.4876, 0.06263, 0.2566, 0.125, 0.25, 0.125, 0.375, 0.05842, 0.3742, 0.125, 0.25, 0.25, 0.25, 0.25, 0.375, 0.125, 0.375, 0.75, 0.125, 0.7989, 0.1249, 0.7963, 0.2297, 0.75, 0.25, 0.7418, 0.07773, 0.7995, 0.07984, 0.7989, 0.1249, 0.75, 0.125, 0.5, 0.125, 0.625, 0.125, 0.625, 0.25, 0.5, 0.25, 0.495, 0.0712, 0.618, 0.07359, 0.625, 0.125, 0.5, 0.125, 0.618, 0.07359, 0.7418, 0.07773, 0.75, 0.125, 0.625, 0.125, 0.5, 0.375, 0.625, 0.375, 0.625, 0.5, 0.5, 0.5, 0.5, 0.25, 0.625, 0.25, 0.625, 0.375, 0.5, 0.375, 0.625, 0.25, 0.75, 0.25, 0.75, 0.375, 0.625, 0.375, 0.75, 0.375, 0.7964, 0.3271, 0.7816, 0.4326, 0.75, 0.5, 0.75, 0.25, 0.7963, 0.2297, 0.7964, 0.3271, 0.75, 0.375, 0.25, 0.375, 0.375, 0.375, 0.375, 0.5, 0.25, 0.5, 0.25, 0.25, 0.375, 0.25, 0.375, 0.375, 0.25, 0.375, 0.375, 0.25, 0.5, 0.25, 0.5, 0.375, 0.375, 0.375, 0.25, 0.75, 0.375, 0.75, 0.3925, 0.7682, 0.263, 0.7564, 0.375, 0.75, 0.5, 0.75, 0.5061, 0.7779, 0.3925, 0.7682, 0.75, 0.75, 0.7821, 0.6985, 0.779, 0.7649, 0.7083, 0.7713])
me_plane.use_remesh_fix_poles = True
me_plane.use_remesh_preserve_attributes = False
me_plane.update()

# ---- objects
ob_light = bpy.data.objects.new('Light', light_light)
ob_camera = bpy.data.objects.new('Camera', cam_camera)
ob_plane = bpy.data.objects.new('Plane', me_plane)

# ---- transforms, parenting, visibility, modifiers, constraints
ob_light.location = (4.076, 1.005, 5.904)
ob_light.rotation_euler = (0.6503, 0.05522, 1.866)
ob_light.lock_rotations_4d = False
ob_light.empty_display_type = 'ARROWS'
ob_light.color = (0.0, 0.0, 0.0, 0.0)
ob_light.lineart.crease_threshold = 0.0
ob_camera.location = (7.359, -6.926, 4.958)
ob_camera.rotation_euler = (1.109, 0.0, 0.8149)
ob_camera.lock_rotations_4d = False
ob_camera.empty_display_type = 'ARROWS'
ob_camera.color = (0.0, 0.0, 0.0, 0.0)
ob_camera.display_type = 'WIRE'
ob_camera.lineart.crease_threshold = 0.0
ob_plane.location = (0.0, 0.0, 0.0)
ob_plane.rotation_euler = (1.571, -0.0, 0.0)

# ---- collection membership
col_collection.objects.link(ob_light)
col_collection.objects.link(ob_camera)
col_collection.objects.link(ob_plane)

# ---- scene / render settings (as saved in the file)
scene.camera = ob_camera
scene.frame_start = 1; scene.frame_end = 250; scene.frame_set(1)
scene.render.engine = 'BLENDER_EEVEE_NEXT'
scene.cycles.use_denoising = False
scene.cycles.samples = 128
scene.cycles.sampling_pattern = 'TABULATED_SOBOL'
scene.cycles.use_adaptive_sampling = False
scene.cycles.use_light_tree = False
scene.view_settings.view_transform = 'Filmic'
bpy.context.view_layer.update()
